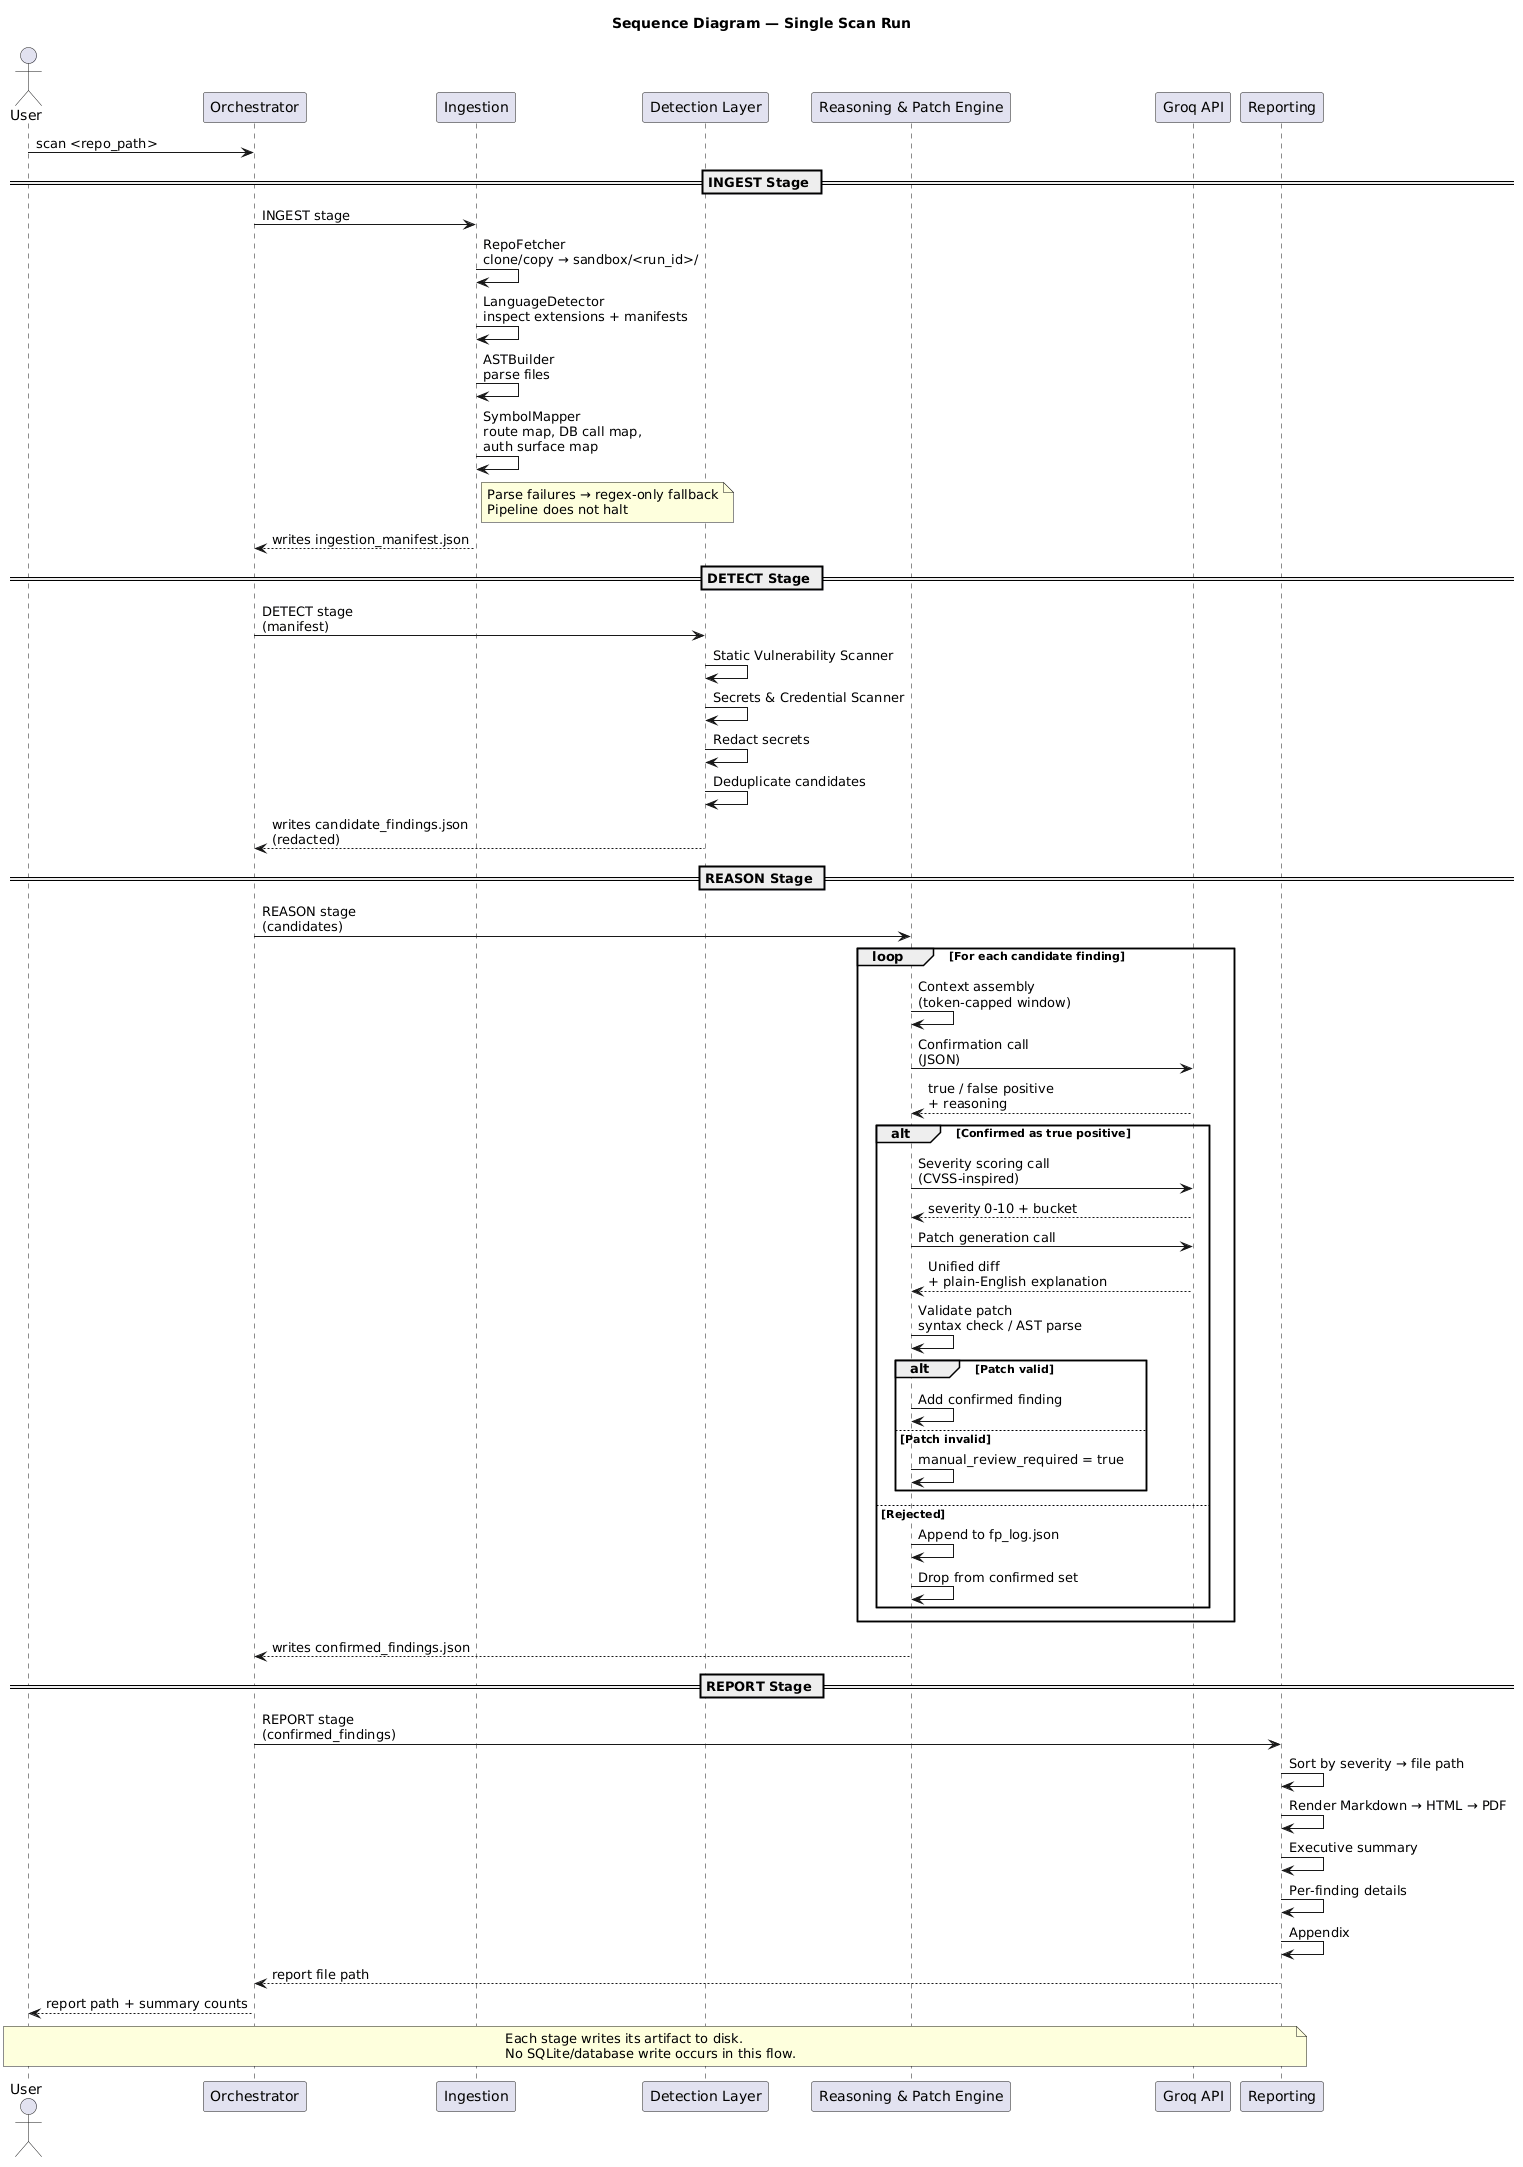

The diagram above was rendered by PlantUML. Its source (embedded in the PNG):
@startuml
title Sequence Diagram — Single Scan Run

actor User
participant Orchestrator
participant Ingestion
participant "Detection Layer" as Detection
participant "Reasoning & Patch Engine" as Reasoning
participant "Groq API" as Groq
participant Reporting

User -> Orchestrator : scan <repo_path>

== INGEST Stage ==

Orchestrator -> Ingestion : INGEST stage

Ingestion -> Ingestion : RepoFetcher\nclone/copy → sandbox/<run_id>/
Ingestion -> Ingestion : LanguageDetector\ninspect extensions + manifests
Ingestion -> Ingestion : ASTBuilder\nparse files
Ingestion -> Ingestion : SymbolMapper\nroute map, DB call map,\nauth surface map

note right of Ingestion
Parse failures → regex-only fallback
Pipeline does not halt
end note

Ingestion --> Orchestrator : writes ingestion_manifest.json

== DETECT Stage ==

Orchestrator -> Detection : DETECT stage\n(manifest)

Detection -> Detection : Static Vulnerability Scanner
Detection -> Detection : Secrets & Credential Scanner
Detection -> Detection : Redact secrets
Detection -> Detection : Deduplicate candidates

Detection --> Orchestrator : writes candidate_findings.json\n(redacted)

== REASON Stage ==

Orchestrator -> Reasoning : REASON stage\n(candidates)

loop For each candidate finding

    Reasoning -> Reasoning : Context assembly\n(token-capped window)

    Reasoning -> Groq : Confirmation call\n(JSON)
    Groq --> Reasoning : true / false positive\n+ reasoning

    alt Confirmed as true positive

        Reasoning -> Groq : Severity scoring call\n(CVSS-inspired)
        Groq --> Reasoning : severity 0-10 + bucket

        Reasoning -> Groq : Patch generation call
        Groq --> Reasoning : Unified diff\n+ plain-English explanation

        Reasoning -> Reasoning : Validate patch\nsyntax check / AST parse

        alt Patch valid
            Reasoning -> Reasoning : Add confirmed finding
        else Patch invalid
            Reasoning -> Reasoning : manual_review_required = true
        end

    else Rejected

        Reasoning -> Reasoning : Append to fp_log.json
        Reasoning -> Reasoning : Drop from confirmed set

    end

end

Reasoning --> Orchestrator : writes confirmed_findings.json

== REPORT Stage ==

Orchestrator -> Reporting : REPORT stage\n(confirmed_findings)

Reporting -> Reporting : Sort by severity → file path
Reporting -> Reporting : Render Markdown → HTML → PDF
Reporting -> Reporting : Executive summary
Reporting -> Reporting : Per-finding details
Reporting -> Reporting : Appendix

Reporting --> Orchestrator : report file path

Orchestrator --> User : report path + summary counts

note over User,Reporting
Each stage writes its artifact to disk.
No SQLite/database write occurs in this flow.
end note
@enduml